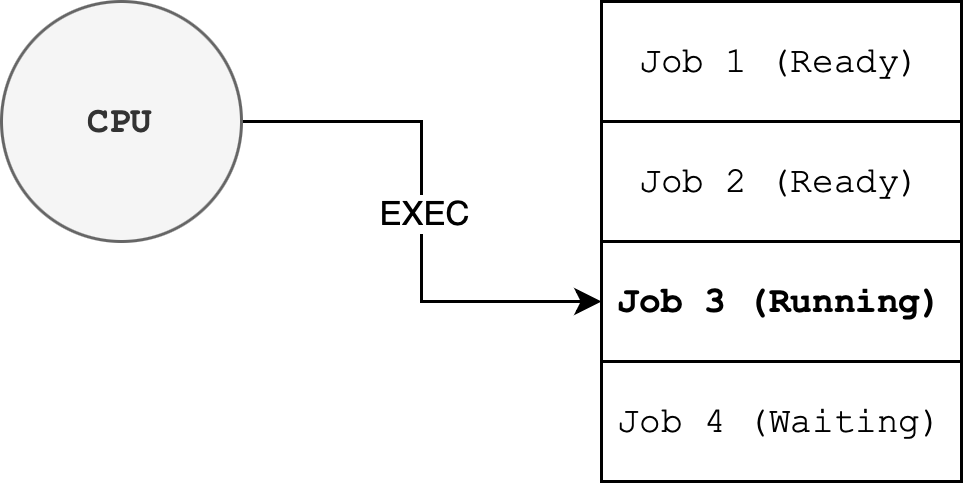

The diagram above was exported from draw.io. Its source (the exported page's mxGraphModel, read from the mxfile embedded in the PNG):
<mxGraphModel dx="954" dy="645" grid="1" gridSize="10" guides="1" tooltips="1" connect="1" arrows="1" fold="1" page="1" pageScale="1" pageWidth="827" pageHeight="1169" math="0" shadow="0">
  <root>
    <mxCell id="0" />
    <mxCell id="1" parent="0" />
    <mxCell id="oSJv3MpUJZV4xB_3Z51l-6" style="edgeStyle=orthogonalEdgeStyle;rounded=0;orthogonalLoop=1;jettySize=auto;html=1;entryX=0;entryY=0.5;entryDx=0;entryDy=0;" edge="1" parent="1" source="oSJv3MpUJZV4xB_3Z51l-1" target="oSJv3MpUJZV4xB_3Z51l-4">
      <mxGeometry relative="1" as="geometry" />
    </mxCell>
    <mxCell id="oSJv3MpUJZV4xB_3Z51l-7" value="EXEC" style="edgeLabel;html=1;align=center;verticalAlign=middle;resizable=0;points=[];" vertex="1" connectable="0" parent="oSJv3MpUJZV4xB_3Z51l-6">
      <mxGeometry x="0.2" relative="1" as="geometry">
        <mxPoint y="-18" as="offset" />
      </mxGeometry>
    </mxCell>
    <mxCell id="oSJv3MpUJZV4xB_3Z51l-1" value="CPU" style="ellipse;whiteSpace=wrap;html=1;aspect=fixed;fontFamily=Courier New;fontStyle=1;fillColor=#f5f5f5;fontColor=#333333;strokeColor=#666666;" vertex="1" parent="1">
      <mxGeometry x="120" y="160" width="80" height="80" as="geometry" />
    </mxCell>
    <mxCell id="oSJv3MpUJZV4xB_3Z51l-2" value="Job 1 (Ready)" style="rounded=0;whiteSpace=wrap;html=1;fontFamily=Courier New;" vertex="1" parent="1">
      <mxGeometry x="320" y="160" width="120" height="40" as="geometry" />
    </mxCell>
    <mxCell id="oSJv3MpUJZV4xB_3Z51l-3" value="Job 2 (Ready)" style="rounded=0;whiteSpace=wrap;html=1;fontFamily=Courier New;" vertex="1" parent="1">
      <mxGeometry x="320" y="200" width="120" height="40" as="geometry" />
    </mxCell>
    <mxCell id="oSJv3MpUJZV4xB_3Z51l-4" value="Job 3 (Running)" style="rounded=0;whiteSpace=wrap;html=1;fontFamily=Courier New;fontStyle=1" vertex="1" parent="1">
      <mxGeometry x="320" y="240" width="120" height="40" as="geometry" />
    </mxCell>
    <mxCell id="oSJv3MpUJZV4xB_3Z51l-5" value="Job 4 (Waiting)" style="rounded=0;whiteSpace=wrap;html=1;fontFamily=Courier New;" vertex="1" parent="1">
      <mxGeometry x="320" y="280" width="120" height="40" as="geometry" />
    </mxCell>
  </root>
</mxGraphModel>